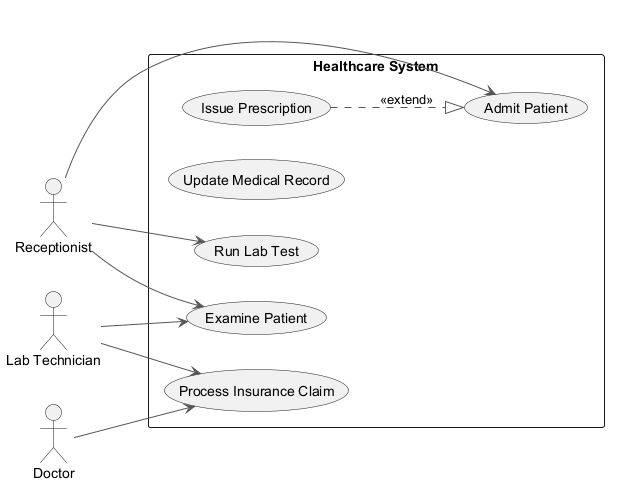

The diagram above was rendered by PlantUML. Its source (embedded in the PNG):
@startuml
skinparam backgroundColor #FFFFFF
skinparam classBackgroundColor #F1F8E9
skinparam classBorderColor #33691E
skinparam ArrowColor #555555
left to right direction
actor "Receptionist" as Receptionist
actor "Doctor" as Doctor
actor "Lab Technician" as LabTechnician
rectangle "Healthcare System" {
  usecase "Issue Prescription" as UC_IssuePrescription
  usecase "Update Medical Record" as UC_UpdateMedicalRecord
  usecase "Examine Patient" as UC_ExaminePatient
  usecase "Admit Patient" as UC_AdmitPatient
  usecase "Process Insurance Claim" as UC_ProcessInsuranceClaim
  usecase "Run Lab Test" as UC_RunLabTest
}
Receptionist --> UC_ExaminePatient
Receptionist --> UC_AdmitPatient
Receptionist --> UC_RunLabTest
Doctor --> UC_ProcessInsuranceClaim
LabTechnician --> UC_ExaminePatient
LabTechnician --> UC_ProcessInsuranceClaim
UC_IssuePrescription ..|> UC_AdmitPatient : <<extend>>
@enduml